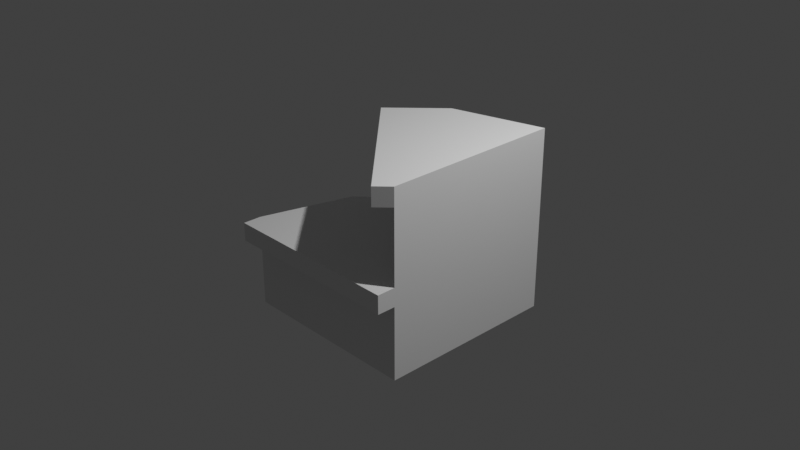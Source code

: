 # Source: multidecor_spiral_ledged_stair_segment.blend  (saved by Blender 3.0.42; exported with 4.5.12 LTS)
import bpy
from mathutils import Matrix  # noqa: F401  (used for matrix-valued properties, if any)

bpy.ops.wm.read_factory_settings(use_empty=True)
scene = bpy.context.scene
scene.name = 'Scene'

# ---- collections
col_collection = bpy.data.collections.new('Collection'); scene.collection.children.link(col_collection)

# ---- world
world_world = bpy.data.worlds.new('World'); scene.world = world_world
world_world.use_nodes = True; world_world.node_tree.nodes.clear()
_N = world_world.node_tree.nodes; _L = world_world.node_tree.links
n0 = _N.new('ShaderNodeOutputWorld'); n0.name = 'World Output'; n0.location = (300, 300)
n1 = _N.new('ShaderNodeBackground'); n1.name = 'Background'; n1.location = (10, 300)
n1.inputs[0].default_value = (0.05088, 0.05088, 0.05088, 1.0)
_L.new(n1.outputs[0], n0.inputs[0])
n0.is_active_output = True
world_world.color = (0.05088, 0.05088, 0.05088)
world_world.use_sun_shadow = False
world_world.sun_shadow_jitter_overblur = 0.0

# ---- cameras
cam_camera = bpy.data.cameras.new('Camera')
cam_camera.clip_end = 100.0
cam_camera.ortho_scale = 7.314

# ---- lights
light_light = bpy.data.lights.new('Light', 'POINT')
light_light.transmission_factor = 0.0
light_light.energy = 1000.0
light_light.shadow_soft_size = 0.1
light_light.shadow_maximum_resolution = 0.006
light_light.use_absolute_resolution = True

# ---- meshes
me_cylinder = bpy.data.meshes.new('Cylinder')
me_cylinder.from_pydata([(1.0, -1.0, 0.0), (1.0, -1.0, 1.0), (-1.0, -1.0, -1.0), (-1.0, -1.0, 0.0), (-0.7321, 0.0, -1.0), (-0.7321, 0.0, 0.0), (2.384e-07, 0.7321, -1.0), (2.384e-07, 0.7321, 0.0), (1.0, 1.0, -1.0), (1.0, 1.0, 0.0), (-0.366, 0.366, 1.0), (1.0, 1.0, 1.0), (-0.366, 0.366, -1.0), (1.0, -1.0, -1.0), (-0.366, 0.366, 0.0), (2.384e-07, 0.7321, 1.0), (-1.0, -1.0, -0.2), (-0.7321, 0.0, -0.2), (2.384e-07, 0.7321, -0.2), (1.0, 1.0, -0.2), (-0.366, 0.366, -0.2), (1.0, -1.0, -0.2), (1.0, -1.0, 0.8), (1.0, 1.0, 0.8), (-0.366, 0.366, 0.8), (2.384e-07, 0.7321, 0.8), (-0.5074, 0.2246, 1.0), (0.8586, -1.141, 1.0), (0.8586, -1.141, 0.8), (-0.5074, 0.2246, 0.8), (1.0, -1.2, 0.0), (-1.0, -1.2, 0.0), (-1.0, -1.2, -0.2), (1.0, -1.2, -0.2)], [], [(16, 3, 5, 17), (17, 5, 14, 20), (18, 7, 9, 19), (19, 9, 0, 21), (24, 14, 0, 22), (2, 4, 13), (16, 2, 13, 21), (3, 0, 5), (20, 14, 7, 18), (13, 12, 6), (23, 22, 0, 9), (25, 15, 11, 23), (25, 24, 10, 15), (10, 1, 15), (15, 1, 11), (5, 0, 14), (13, 4, 12), (6, 8, 13), (12, 20, 18, 6), (0, 3, 31, 30), (8, 19, 21, 13), (6, 18, 19, 8), (4, 17, 20, 12), (2, 16, 17, 4), (7, 14, 24, 25), (7, 25, 23, 9), (11, 1, 22, 23), (1, 10, 26, 27), (26, 29, 28, 27), (10, 24, 29, 26), (22, 1, 27, 28), (24, 22, 28, 29), (31, 32, 33, 30), (3, 16, 32, 31), (16, 21, 33, 32), (21, 0, 30, 33)])
_uv = me_cylinder.uv_layers.new(name='UVMap')
_uv.uv.foreach_set('vector', [3.755e-06, 0.2759, -0.04992, 0.2759, -0.04992, 0.01749, 3.755e-06, 0.01749, 3.755e-06, 0.01749, -0.04992, 0.01749, -0.04992, -0.1117, 3.755e-06, -0.1117, 3.755e-06, -0.2409, -0.04992, -0.2409, -0.04992, -0.4994, 3.755e-06, -0.4994, 0.5, 0.4999, 0.4501, 0.4999, 0.4501, 0.0005936, 0.5, 0.0005935, 0.6006, 0.5006, 0.8003, 0.5006, 0.8003, 0.9828, 0.6006, 0.9828, 0.2004, -0.000118, 0.2673, -0.2498, 0.6997, -0.0001177, 0.3003, 0.5006, 0.5, 0.5006, 0.5, 0.9999, 0.3003, 0.9999, 0.04145, 0.2766, 0.04145, 0.7759, -0.2082, 0.3435, 3.755e-06, -0.1117, -0.04992, -0.1117, -0.04992, -0.2409, 3.755e-06, -0.2409, 0.6997, -0.0001177, 0.3587, -0.3411, 0.4501, -0.4325, 0.2504, 0.4999, 0.2504, 0.0005937, 0.4501, 0.0005936, 0.4501, 0.4999, -0.2496, -0.2409, -0.2996, -0.2409, -0.2996, -0.4994, -0.2496, -0.4994, -0.2496, -0.2409, -0.2496, -0.1117, -0.2996, -0.1117, -0.2996, -0.2409, 0.7004, -0.1584, 1.041, -0.4994, 0.7918, -0.06701, 0.7918, -0.06701, 1.041, -0.4994, 1.041, -0.0001177, -0.2082, 0.3435, 0.04145, 0.7759, -0.2996, 0.4349, 0.6997, -0.0001177, 0.2673, -0.2498, 0.3587, -0.3411, 0.4501, -0.4325, 0.6997, -0.4994, 0.6997, -0.0001177, 0.1997, -0.1117, 3.755e-06, -0.1117, 3.755e-06, -0.2409, 0.1997, -0.2409, 0.04216, 0.8259, 0.04216, 0.3266, 0.09209, 0.3266, 0.09209, 0.8259, 0.6997, 0.4999, 0.5, 0.4999, 0.5, 0.0005935, 0.6997, 0.0005936, 0.1997, -0.2409, 3.755e-06, -0.2409, 3.755e-06, -0.4994, 0.1997, -0.4994, 0.1997, 0.01749, 3.755e-06, 0.01749, 3.755e-06, -0.1117, 0.1997, -0.1117, 0.1997, 0.2759, 3.755e-06, 0.2759, 3.755e-06, 0.01749, 0.1997, 0.01749, -0.04992, -0.2409, -0.04992, -0.1117, -0.2496, -0.1117, -0.2496, -0.2409, -0.04992, -0.2409, -0.2496, -0.2409, -0.2496, -0.4994, -0.04992, -0.4994, 0.2004, 0.4999, 0.2004, 0.0005937, 0.2504, 0.0005937, 0.2504, 0.4999, 0.0928, 0.8088, 0.0928, 0.3266, 0.1427, 0.3266, 0.1427, 0.8088, 0.5007, 0.5006, 0.5506, 0.5006, 0.5506, 0.9828, 0.5007, 0.9828, 0.0928, 0.3266, 0.0928, 0.2766, 0.1427, 0.2766, 0.1427, 0.3266, 0.0928, 0.8588, 0.0928, 0.8088, 0.1427, 0.8088, 0.1427, 0.8588, 0.6006, 0.5006, 0.6006, 0.9828, 0.5506, 0.9828, 0.5506, 0.5006, 0.2004, 0.5006, 0.2504, 0.5006, 0.2504, 0.9999, 0.2004, 0.9999, 0.04216, 0.3266, 0.04216, 0.2766, 0.09209, 0.2766, 0.09209, 0.3266, 0.3003, 0.5006, 0.3003, 0.9999, 0.2504, 0.9999, 0.2504, 0.5006, 0.04216, 0.8758, 0.04216, 0.8259, 0.09209, 0.8259, 0.09209, 0.8758])
me_cylinder.use_remesh_fix_poles = True
me_cylinder.use_remesh_preserve_attributes = False
me_cylinder.update()

# ---- objects
ob_light = bpy.data.objects.new('Light', light_light)
ob_camera = bpy.data.objects.new('Camera', cam_camera)
ob_cylinder = bpy.data.objects.new('Cylinder', me_cylinder)

# ---- transforms, parenting, visibility, modifiers, constraints
ob_light.location = (4.076, 1.005, 5.904)
ob_light.rotation_euler = (0.6503, 0.05522, 1.866)
ob_light.lock_rotations_4d = False
ob_light.empty_display_type = 'ARROWS'
ob_light.color = (0.0, 0.0, 0.0, 0.0)
ob_light.lineart.crease_threshold = 0.0
ob_camera.location = (7.359, -6.926, 4.958)
ob_camera.rotation_euler = (1.109, 0.0, 0.8149)
ob_camera.lock_rotations_4d = False
ob_camera.empty_display_type = 'ARROWS'
ob_camera.color = (0.0, 0.0, 0.0, 0.0)
ob_camera.display_type = 'WIRE'
ob_camera.lineart.crease_threshold = 0.0
ob_cylinder.location = (0.0, 0.0, 0.0)

# ---- collection membership
col_collection.objects.link(ob_light)
col_collection.objects.link(ob_camera)
col_collection.objects.link(ob_cylinder)

# ---- scene / render settings (as saved in the file)
scene.camera = ob_camera
scene.frame_start = 1; scene.frame_end = 250; scene.frame_set(1)
scene.render.engine = 'BLENDER_EEVEE_NEXT'
scene.cycles.sampling_pattern = 'TABULATED_SOBOL'
scene.cycles.use_light_tree = False
scene.view_settings.view_transform = 'Standard'
bpy.context.view_layer.update()
